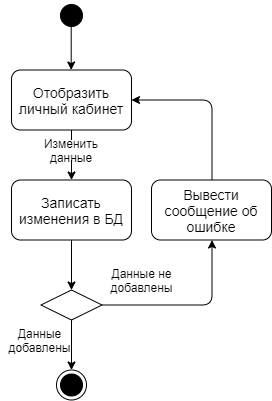

The diagram above was exported from draw.io. Its source (the exported page's mxGraphModel, read from the mxfile embedded in the PNG):
<mxGraphModel dx="-318" dy="572" grid="0" gridSize="10" guides="1" tooltips="1" connect="1" arrows="1" fold="1" page="1" pageScale="1" pageWidth="827" pageHeight="1169" math="0" shadow="0">
  <root>
    <mxCell id="Y0NLFxAjBYTKVXpKbFZq-0" />
    <mxCell id="Y0NLFxAjBYTKVXpKbFZq-1" parent="Y0NLFxAjBYTKVXpKbFZq-0" />
    <mxCell id="Y0NLFxAjBYTKVXpKbFZq-2" value="Данные добавлены" style="text;html=1;strokeColor=none;fillColor=none;align=center;verticalAlign=middle;whiteSpace=wrap;rounded=0;" parent="Y0NLFxAjBYTKVXpKbFZq-1" vertex="1">
      <mxGeometry x="950" y="389.5" width="79" height="20" as="geometry" />
    </mxCell>
    <mxCell id="Y0NLFxAjBYTKVXpKbFZq-3" value="" style="endArrow=classic;html=1;strokeColor=#000000;exitX=0.5;exitY=1;exitDx=0;exitDy=0;entryX=0.5;entryY=0;entryDx=0;entryDy=0;" parent="Y0NLFxAjBYTKVXpKbFZq-1" edge="1">
      <mxGeometry width="50" height="50" relative="1" as="geometry">
        <mxPoint x="1021" y="379.5" as="sourcePoint" />
        <mxPoint x="1021" y="429.5" as="targetPoint" />
      </mxGeometry>
    </mxCell>
    <mxCell id="Y0NLFxAjBYTKVXpKbFZq-4" value="" style="endArrow=classic;html=1;strokeColor=#000000;" parent="Y0NLFxAjBYTKVXpKbFZq-1" edge="1">
      <mxGeometry width="50" height="50" relative="1" as="geometry">
        <mxPoint x="1020.71" y="81.5" as="sourcePoint" />
        <mxPoint x="1020.71" y="129.5" as="targetPoint" />
      </mxGeometry>
    </mxCell>
    <mxCell id="Y0NLFxAjBYTKVXpKbFZq-5" value="" style="endArrow=classic;html=1;strokeColor=#000000;exitX=0.5;exitY=1;exitDx=0;exitDy=0;entryX=0.5;entryY=0;entryDx=0;entryDy=0;" parent="Y0NLFxAjBYTKVXpKbFZq-1" source="Y0NLFxAjBYTKVXpKbFZq-6" target="Y0NLFxAjBYTKVXpKbFZq-7" edge="1">
      <mxGeometry width="50" height="50" relative="1" as="geometry">
        <mxPoint x="1210.5" y="189.5" as="sourcePoint" />
        <mxPoint x="1050.5" y="239.5" as="targetPoint" />
      </mxGeometry>
    </mxCell>
    <mxCell id="Y0NLFxAjBYTKVXpKbFZq-6" value="&lt;font style=&quot;font-size: 14px&quot;&gt;Отобразить личный кабинет&lt;/font&gt;" style="rounded=1;whiteSpace=wrap;html=1;" parent="Y0NLFxAjBYTKVXpKbFZq-1" vertex="1">
      <mxGeometry x="961" y="129.5" width="120" height="60" as="geometry" />
    </mxCell>
    <mxCell id="Y0NLFxAjBYTKVXpKbFZq-7" value="&lt;font style=&quot;font-size: 14px&quot;&gt;Записать изменения в БД&lt;/font&gt;" style="rounded=1;whiteSpace=wrap;html=1;" parent="Y0NLFxAjBYTKVXpKbFZq-1" vertex="1">
      <mxGeometry x="961" y="239.5" width="120" height="60" as="geometry" />
    </mxCell>
    <mxCell id="Y0NLFxAjBYTKVXpKbFZq-8" value="" style="rhombus;whiteSpace=wrap;html=1;" parent="Y0NLFxAjBYTKVXpKbFZq-1" vertex="1">
      <mxGeometry x="990.5" y="349.5" width="61" height="30" as="geometry" />
    </mxCell>
    <mxCell id="Y0NLFxAjBYTKVXpKbFZq-9" value="" style="endArrow=classic;html=1;strokeColor=#000000;exitX=0.5;exitY=1;exitDx=0;exitDy=0;entryX=0.5;entryY=0;entryDx=0;entryDy=0;" parent="Y0NLFxAjBYTKVXpKbFZq-1" source="Y0NLFxAjBYTKVXpKbFZq-7" target="Y0NLFxAjBYTKVXpKbFZq-8" edge="1">
      <mxGeometry width="50" height="50" relative="1" as="geometry">
        <mxPoint x="1240.5" y="419.5" as="sourcePoint" />
        <mxPoint x="1290.5" y="369.5" as="targetPoint" />
      </mxGeometry>
    </mxCell>
    <mxCell id="Y0NLFxAjBYTKVXpKbFZq-10" value="Изменить данные" style="text;html=1;strokeColor=none;fillColor=#ffffff;align=center;verticalAlign=middle;whiteSpace=wrap;rounded=0;" parent="Y0NLFxAjBYTKVXpKbFZq-1" vertex="1">
      <mxGeometry x="971" y="199.5" width="100" height="20" as="geometry" />
    </mxCell>
    <mxCell id="Y0NLFxAjBYTKVXpKbFZq-11" value="" style="endArrow=classic;html=1;strokeColor=#000000;exitX=1;exitY=0.5;exitDx=0;exitDy=0;entryX=0.5;entryY=1;entryDx=0;entryDy=0;" parent="Y0NLFxAjBYTKVXpKbFZq-1" source="Y0NLFxAjBYTKVXpKbFZq-8" edge="1">
      <mxGeometry width="50" height="50" relative="1" as="geometry">
        <mxPoint x="970.5" y="489.5" as="sourcePoint" />
        <mxPoint x="1161.5" y="299.5" as="targetPoint" />
        <Array as="points">
          <mxPoint x="1161.5" y="364.5" />
        </Array>
      </mxGeometry>
    </mxCell>
    <mxCell id="Y0NLFxAjBYTKVXpKbFZq-12" value="&lt;span style=&quot;font-size: 14px&quot;&gt;Вывести сообщение об ошибке&lt;/span&gt;" style="rounded=1;whiteSpace=wrap;html=1;fillColor=#ffffff;" parent="Y0NLFxAjBYTKVXpKbFZq-1" vertex="1">
      <mxGeometry x="1101" y="239.5" width="120" height="60" as="geometry" />
    </mxCell>
    <mxCell id="Y0NLFxAjBYTKVXpKbFZq-13" value="Данные не добавлены" style="text;html=1;strokeColor=none;fillColor=none;align=center;verticalAlign=middle;whiteSpace=wrap;rounded=0;" parent="Y0NLFxAjBYTKVXpKbFZq-1" vertex="1">
      <mxGeometry x="1051.5" y="329.5" width="79" height="20" as="geometry" />
    </mxCell>
    <mxCell id="Y0NLFxAjBYTKVXpKbFZq-14" value="" style="endArrow=classic;html=1;fontSize=12;entryX=1;entryY=0.5;entryDx=0;entryDy=0;exitX=0.5;exitY=0;exitDx=0;exitDy=0;" parent="Y0NLFxAjBYTKVXpKbFZq-1" target="Y0NLFxAjBYTKVXpKbFZq-6" edge="1">
      <mxGeometry width="50" height="50" relative="1" as="geometry">
        <mxPoint x="1161.5" y="239.5" as="sourcePoint" />
        <mxPoint x="1191.5" y="179.5" as="targetPoint" />
        <Array as="points">
          <mxPoint x="1161.5" y="159.5" />
        </Array>
      </mxGeometry>
    </mxCell>
    <mxCell id="Y0NLFxAjBYTKVXpKbFZq-15" value="" style="ellipse;html=1;shape=endState;fillColor=#000000;strokeColor=#000000;fontSize=12;" parent="Y0NLFxAjBYTKVXpKbFZq-1" vertex="1">
      <mxGeometry x="1006" y="429.5" width="30" height="30" as="geometry" />
    </mxCell>
    <mxCell id="Y0NLFxAjBYTKVXpKbFZq-16" value="" style="ellipse;html=1;shape=startState;fillColor=#000000;strokeColor=#000000;fontSize=12;" parent="Y0NLFxAjBYTKVXpKbFZq-1" vertex="1">
      <mxGeometry x="1006" y="60" width="30" height="30" as="geometry" />
    </mxCell>
  </root>
</mxGraphModel>